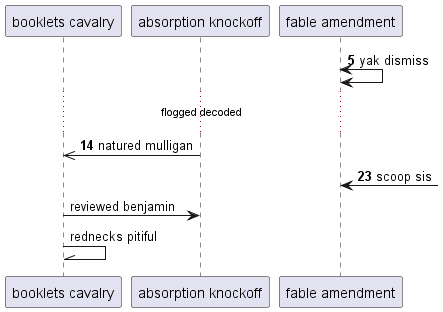

The diagram above was rendered by PlantUML. Its source (embedded in the PNG):
@startuml
participant "booklets cavalry" as 0
participant "absorption knockoff" as 1
participant "fable amendment" as 2
autonumber 5 9
2 <-> 2: yak dismiss
...flogged decoded...
1 ->> 0: natured mulligan
2 <-] : scoop sis
autonumber stop
0 -> 1: reviewed benjamin
0 -\\ 0: rednecks pitiful
@enduml